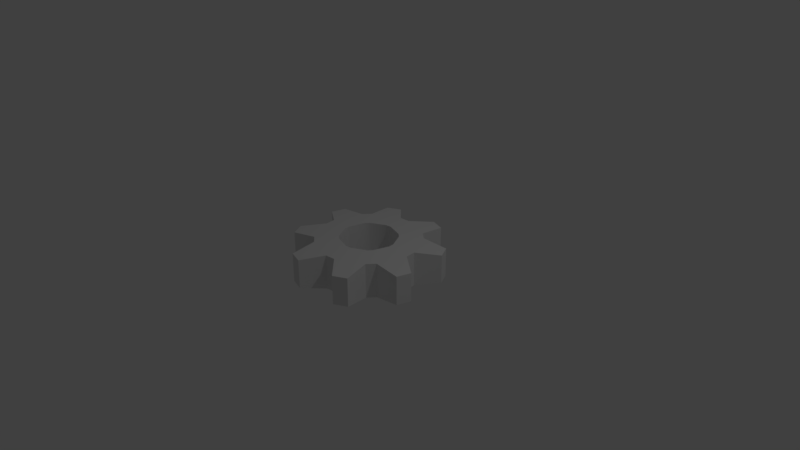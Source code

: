 # Source: gear.blend  (saved by Blender 2.78.0; exported with 4.5.12 LTS)
import bpy
from mathutils import Matrix  # noqa: F401  (used for matrix-valued properties, if any)

bpy.ops.wm.read_factory_settings(use_empty=True)
scene = bpy.context.scene
scene.name = 'Scene'

# ---- collections
col_collection_1 = bpy.data.collections.new('Collection 1'); scene.collection.children.link(col_collection_1)

# ---- materials (node trees are filled in below, after node groups)
mat_0_gear = bpy.data.materials.new('0_gear')
mat_0_gear.alpha_threshold = 0.0
mat_0_gear.use_transparent_shadow = False
mat_0_gear.roughness = 0.5

# ---- material node trees

# ---- world
world_world = bpy.data.worlds.new('World'); scene.world = world_world
world_world.color = (0.05088, 0.05088, 0.05088)
world_world.use_sun_shadow = False
world_world.sun_shadow_jitter_overblur = 0.0
world_world.cycles.sampling_method = 'MANUAL'

# ---- cameras
cam_camera = bpy.data.cameras.new('Camera')
cam_camera.clip_end = 100.0
cam_camera.lens = 35.0
cam_camera.sensor_width = 32.0
cam_camera.sensor_height = 18.0
cam_camera.ortho_scale = 7.314
cam_camera.dof.focus_distance = 0.0
cam_camera.dof.aperture_fstop = 128.0

# ---- lights
light_lamp = bpy.data.lights.new('Lamp', 'POINT')
light_lamp.transmission_factor = 0.0
light_lamp.cutoff_distance = 30.0
light_lamp.energy = 100.0
light_lamp.shadow_buffer_clip_start = 1.001
light_lamp.shadow_soft_size = 0.1
light_lamp.shadow_maximum_resolution = 0.006
light_lamp.use_absolute_resolution = True

# ---- meshes
me_cylinder = bpy.data.meshes.new('Cylinder')
me_cylinder.from_pydata([(3.793e-08, 0.6984, -0.2349), (3.793e-08, 0.6984, 0.2349), (0.1951, 0.9808, -0.1951), (0.1951, 0.9808, 0.1951), (0.3827, 0.9239, -0.1951), (0.3827, 0.9239, 0.1951), (0.388, 0.5807, -0.2349), (0.388, 0.5807, 0.2349), (0.4938, 0.4938, -0.2349), (0.4938, 0.4938, 0.2349), (0.8315, 0.5556, -0.1951), (0.8315, 0.5556, 0.1951), (0.9239, 0.3827, -0.1951), (0.9239, 0.3827, 0.1951), (0.6849, 0.1362, -0.2349), (0.6849, 0.1362, 0.2349), (0.6984, 1.381e-07, -0.2349), (0.6984, 1.381e-07, 0.2349), (0.9808, -0.1951, -0.1951), (0.9808, -0.1951, 0.1951), (0.9239, -0.3827, -0.1951), (0.9239, -0.3827, 0.1951), (0.5807, -0.388, -0.2349), (0.5807, -0.388, 0.2349), (0.4938, -0.4938, -0.2349), (0.4938, -0.4938, 0.2349), (0.5556, -0.8315, -0.1951), (0.5556, -0.8315, 0.1951), (0.3827, -0.9239, -0.1951), (0.3827, -0.9239, 0.1951), (0.1362, -0.6849, -0.2349), (0.1362, -0.6849, 0.2349), (-1.896e-07, -0.6984, -0.2349), (-1.896e-07, -0.6984, 0.2349), (-0.1951, -0.9808, -0.1951), (-0.1951, -0.9808, 0.1951), (-0.3827, -0.9239, -0.1951), (-0.3827, -0.9239, 0.1951), (-0.388, -0.5807, -0.2349), (-0.388, -0.5807, 0.2349), (-0.4938, -0.4938, -0.2349), (-0.4938, -0.4938, 0.2349), (-0.8315, -0.5556, -0.1951), (-0.8315, -0.5556, 0.1951), (-0.9239, -0.3827, -0.1951), (-0.9239, -0.3827, 0.1951), (-0.6849, -0.1362, -0.2349), (-0.6849, -0.1362, 0.2349), (-0.6984, 7.597e-07, -0.2349), (-0.6984, 7.597e-07, 0.2349), (-0.9808, 0.1951, -0.1951), (-0.9808, 0.1951, 0.1951), (-0.9239, 0.3827, -0.1951), (-0.9239, 0.3827, 0.1951), (-0.5807, 0.388, -0.2349), (-0.5807, 0.388, 0.2349), (-0.4938, 0.4938, -0.2349), (-0.4938, 0.4938, 0.2349), (-0.5556, 0.8315, -0.1951), (-0.5556, 0.8315, 0.1951), (-0.3827, 0.9239, -0.1951), (-0.3827, 0.9239, 0.1951), (-0.1362, 0.6849, -0.2349), (-0.1362, 0.6849, 0.2349), (6.644e-08, 0.3824, -0.2541), (6.644e-08, 0.3824, 0.2541), (0.2124, 0.3179, -0.2541), (0.2124, 0.3179, 0.2541), (0.2704, 0.2704, -0.2541), (0.2704, 0.2704, 0.2541), (0.375, 0.07459, -0.2541), (0.375, 0.07459, 0.2541), (0.3824, 2.145e-07, -0.2541), (0.3824, 2.145e-07, 0.2541), (0.3179, -0.2124, -0.2541), (0.3179, -0.2124, 0.2541), (0.2704, -0.2704, -0.2541), (0.2704, -0.2704, 0.2541), (0.07459, -0.375, -0.2541), (0.07459, -0.375, 0.2541), (-5.815e-08, -0.3824, -0.2541), (-5.815e-08, -0.3824, 0.2541), (-0.2124, -0.3179, -0.2541), (-0.2124, -0.3179, 0.2541), (-0.2704, -0.2704, -0.2541), (-0.2704, -0.2704, 0.2541), (-0.375, -0.07459, -0.2541), (-0.375, -0.07459, 0.2541), (-0.3824, 5.548e-07, -0.2541), (-0.3824, 5.548e-07, 0.2541), (-0.3179, 0.2124, -0.2541), (-0.3179, 0.2124, 0.2541), (-0.2704, 0.2704, -0.2541), (-0.2704, 0.2704, 0.2541), (-0.07459, 0.375, -0.2541), (-0.07459, 0.375, 0.2541), (0.1951, 0.9808, -0.1951), (0.1951, 0.9808, -0.1951), (3.793e-08, 0.6984, -0.2349), (3.793e-08, 0.6984, -0.2349), (3.793e-08, 0.6984, 0.2349), (3.793e-08, 0.6984, 0.2349), (0.1951, 0.9808, 0.1951), (0.1951, 0.9808, 0.1951), (0.3827, 0.9239, -0.1951), (0.3827, 0.9239, -0.1951), (0.3827, 0.9239, 0.1951), (0.3827, 0.9239, 0.1951), (0.388, 0.5807, -0.2349), (0.388, 0.5807, -0.2349), (0.388, 0.5807, 0.2349), (0.388, 0.5807, 0.2349), (0.4938, 0.4938, -0.2349), (0.4938, 0.4938, -0.2349), (0.4938, 0.4938, 0.2349), (0.4938, 0.4938, 0.2349), (0.8315, 0.5556, -0.1951), (0.8315, 0.5556, -0.1951), (0.8315, 0.5556, 0.1951), (0.8315, 0.5556, 0.1951), (0.9239, 0.3827, -0.1951), (0.9239, 0.3827, -0.1951), (0.9239, 0.3827, 0.1951), (0.9239, 0.3827, 0.1951), (0.6849, 0.1362, -0.2349), (0.6849, 0.1362, -0.2349), (0.6849, 0.1362, 0.2349), (0.6849, 0.1362, 0.2349), (0.6984, 1.381e-07, -0.2349), (0.6984, 1.381e-07, -0.2349), (0.6984, 1.381e-07, 0.2349), (0.6984, 1.381e-07, 0.2349), (0.9808, -0.1951, -0.1951), (0.9808, -0.1951, -0.1951), (0.9808, -0.1951, 0.1951), (0.9808, -0.1951, 0.1951), (0.9239, -0.3827, -0.1951), (0.9239, -0.3827, -0.1951), (0.9239, -0.3827, 0.1951), (0.9239, -0.3827, 0.1951), (0.5807, -0.388, -0.2349), (0.5807, -0.388, -0.2349), (0.5807, -0.388, 0.2349), (0.5807, -0.388, 0.2349), (0.4938, -0.4938, -0.2349), (0.4938, -0.4938, -0.2349), (0.4938, -0.4938, 0.2349), (0.4938, -0.4938, 0.2349), (0.5556, -0.8315, -0.1951), (0.5556, -0.8315, -0.1951), (0.5556, -0.8315, 0.1951), (0.5556, -0.8315, 0.1951), (0.3827, -0.9239, -0.1951), (0.3827, -0.9239, -0.1951), (0.3827, -0.9239, 0.1951), (0.3827, -0.9239, 0.1951), (0.1362, -0.6849, -0.2349), (0.1362, -0.6849, -0.2349), (0.1362, -0.6849, 0.2349), (0.1362, -0.6849, 0.2349), (-1.896e-07, -0.6984, -0.2349), (-1.896e-07, -0.6984, -0.2349), (-1.896e-07, -0.6984, 0.2349), (-1.896e-07, -0.6984, 0.2349), (-0.1951, -0.9808, -0.1951), (-0.1951, -0.9808, -0.1951), (-0.1951, -0.9808, 0.1951), (-0.1951, -0.9808, 0.1951), (-0.3827, -0.9239, -0.1951), (-0.3827, -0.9239, -0.1951), (-0.3827, -0.9239, 0.1951), (-0.3827, -0.9239, 0.1951), (-0.388, -0.5807, -0.2349), (-0.388, -0.5807, -0.2349), (-0.388, -0.5807, 0.2349), (-0.388, -0.5807, 0.2349), (-0.4938, -0.4938, -0.2349), (-0.4938, -0.4938, -0.2349), (-0.4938, -0.4938, 0.2349), (-0.4938, -0.4938, 0.2349), (-0.8315, -0.5556, -0.1951), (-0.8315, -0.5556, -0.1951), (-0.8315, -0.5556, 0.1951), (-0.8315, -0.5556, 0.1951), (-0.9239, -0.3827, -0.1951), (-0.9239, -0.3827, -0.1951), (-0.9239, -0.3827, 0.1951), (-0.9239, -0.3827, 0.1951), (-0.6849, -0.1362, -0.2349), (-0.6849, -0.1362, -0.2349), (-0.6849, -0.1362, 0.2349), (-0.6849, -0.1362, 0.2349), (-0.6984, 7.597e-07, -0.2349), (-0.6984, 7.597e-07, -0.2349), (-0.6984, 7.597e-07, 0.2349), (-0.6984, 7.597e-07, 0.2349), (-0.9808, 0.1951, -0.1951), (-0.9808, 0.1951, -0.1951), (-0.9808, 0.1951, 0.1951), (-0.9808, 0.1951, 0.1951), (-0.9239, 0.3827, -0.1951), (-0.9239, 0.3827, -0.1951), (-0.9239, 0.3827, 0.1951), (-0.9239, 0.3827, 0.1951), (-0.5807, 0.388, -0.2349), (-0.5807, 0.388, -0.2349), (-0.5807, 0.388, 0.2349), (-0.5807, 0.388, 0.2349), (-0.4938, 0.4938, -0.2349), (-0.4938, 0.4938, -0.2349), (-0.4938, 0.4938, 0.2349), (-0.4938, 0.4938, 0.2349), (-0.5556, 0.8315, -0.1951), (-0.5556, 0.8315, -0.1951), (-0.5556, 0.8315, 0.1951), (-0.5556, 0.8315, 0.1951), (-0.3827, 0.9239, -0.1951), (-0.3827, 0.9239, -0.1951), (-0.3827, 0.9239, 0.1951), (-0.3827, 0.9239, 0.1951), (-0.1362, 0.6849, -0.2349), (-0.1362, 0.6849, -0.2349), (-0.1362, 0.6849, 0.2349), (-0.1362, 0.6849, 0.2349), (0.2124, 0.3179, 0.2541), (0.2704, 0.2704, 0.2541), (0.2704, 0.2704, -0.2541), (0.2124, 0.3179, -0.2541), (0.3824, 2.145e-07, -0.2541), (0.375, 0.07459, -0.2541), (0.375, 0.07459, 0.2541), (0.3824, 2.145e-07, 0.2541), (0.2704, -0.2704, -0.2541), (0.3179, -0.2124, -0.2541), (0.3179, -0.2124, 0.2541), (0.2704, -0.2704, 0.2541), (-5.815e-08, -0.3824, -0.2541), (0.07459, -0.375, -0.2541), (0.07459, -0.375, 0.2541), (-5.815e-08, -0.3824, 0.2541), (-0.2704, -0.2704, -0.2541), (-0.2124, -0.3179, -0.2541), (-0.2124, -0.3179, 0.2541), (-0.2704, -0.2704, 0.2541), (-0.3824, 5.548e-07, -0.2541), (-0.375, -0.07459, -0.2541), (-0.375, -0.07459, 0.2541), (-0.3824, 5.548e-07, 0.2541), (-0.2704, 0.2704, -0.2541), (-0.3179, 0.2124, -0.2541), (-0.3179, 0.2124, 0.2541), (-0.2704, 0.2704, 0.2541), (6.644e-08, 0.3824, -0.2541), (-0.07459, 0.375, -0.2541), (-0.07459, 0.375, 0.2541), (6.644e-08, 0.3824, 0.2541)], [], [(98, 100, 102, 96), (97, 103, 106, 104), (105, 107, 110, 108), (109, 111, 114, 112), (113, 115, 118, 116), (117, 119, 122, 120), (121, 123, 126, 124), (125, 127, 130, 128), (129, 131, 134, 132), (133, 135, 138, 136), (137, 139, 142, 140), (141, 143, 146, 144), (145, 147, 150, 148), (149, 151, 154, 152), (153, 155, 158, 156), (157, 159, 162, 160), (161, 163, 166, 164), (165, 167, 170, 168), (169, 171, 174, 172), (173, 175, 178, 176), (177, 179, 182, 180), (181, 183, 186, 184), (185, 187, 190, 188), (189, 191, 194, 192), (193, 195, 198, 196), (197, 199, 202, 200), (201, 203, 206, 204), (205, 207, 210, 208), (209, 211, 214, 212), (213, 215, 218, 216), (217, 219, 222, 220), (221, 223, 101, 99), (10, 12, 14, 8), (2, 4, 6, 0), (18, 20, 22, 16), (26, 28, 30, 24), (34, 36, 38, 32), (42, 44, 46, 40), (50, 52, 54, 48), (58, 60, 62, 56), (25, 31, 29, 27), (17, 23, 21, 19), (9, 15, 13, 11), (1, 7, 5, 3), (57, 63, 61, 59), (49, 55, 53, 51), (41, 47, 45, 43), (33, 39, 37, 35), (31, 25, 235, 238), (17, 15, 230, 231), (6, 8, 226, 227), (9, 7, 224, 225), (24, 30, 237, 232), (32, 38, 241, 236), (40, 46, 245, 240), (62, 0, 252, 253), (48, 54, 249, 244), (1, 63, 254, 255), (54, 56, 248, 249), (56, 62, 253, 248), (57, 55, 250, 251), (0, 6, 227, 252), (46, 48, 244, 245), (15, 9, 225, 230), (8, 14, 229, 226), (49, 47, 246, 247), (7, 1, 255, 224), (38, 40, 240, 241), (23, 17, 231, 234), (63, 57, 251, 254), (41, 39, 242, 243), (16, 22, 233, 228), (30, 32, 236, 237), (55, 49, 247, 250), (33, 31, 238, 239), (47, 41, 243, 246), (22, 24, 232, 233), (39, 33, 239, 242), (25, 23, 234, 235), (14, 16, 228, 229), (95, 93, 92, 94), (64, 65, 95, 94), (67, 65, 64, 66), (67, 66, 68, 69), (71, 69, 68, 70), (72, 73, 71, 70), (75, 73, 72, 74), (92, 93, 91, 90), (91, 89, 88, 90), (88, 89, 87, 86), (87, 85, 84, 86), (76, 77, 75, 74), (79, 77, 76, 78), (80, 81, 79, 78), (83, 81, 80, 82), (84, 85, 83, 82)])
me_cylinder.polygons.foreach_set('use_smooth', [True] * 96)
_uv = me_cylinder.uv_layers.new(name='UVMap')
_uv.uv.foreach_set('vector', [0.7295, 0.7464, 0.7295, 0.8686, 0.6403, 0.8583, 0.6403, 0.7568, 0.3699, 0.8695, 0.4714, 0.8695, 0.4714, 0.9204, 0.3699, 0.9204, 0.9098, 0.5108, 0.9098, 0.6122, 0.8205, 0.6226, 0.8205, 0.5004, 0.9826, 0.5004, 0.9826, 0.6226, 0.947, 0.6226, 0.947, 0.5004, 0.4592, 0.6234, 0.4592, 0.7456, 0.3699, 0.7353, 0.3699, 0.6338, 0.8715, 0.7464, 0.8715, 0.8479, 0.8205, 0.8479, 0.8205, 0.7464, 0.8196, 0.7568, 0.8196, 0.8583, 0.7304, 0.8686, 0.7304, 0.7464, 0.9597, 0.7464, 0.9597, 0.8686, 0.9241, 0.8686, 0.9241, 0.7464, 0.8196, 0.5004, 0.8196, 0.6226, 0.7304, 0.6122, 0.7304, 0.5108, 0.8715, 0.8487, 0.8715, 0.9502, 0.8205, 0.9502, 0.8205, 0.8487, 0.4592, 0.7568, 0.4592, 0.8583, 0.3699, 0.8686, 0.3699, 0.7464, 0.9462, 0.5004, 0.9462, 0.6226, 0.9106, 0.6226, 0.9106, 0.5004, 0.7295, 0.5004, 0.7295, 0.6226, 0.6403, 0.6122, 0.6403, 0.5108, 0.8715, 0.6234, 0.8715, 0.7249, 0.8205, 0.7249, 0.8205, 0.6234, 0.5493, 0.5108, 0.5493, 0.6122, 0.46, 0.6226, 0.46, 0.5004, 0.9597, 0.6234, 0.9597, 0.7456, 0.9241, 0.7456, 0.9241, 0.6234, 0.4592, 0.5004, 0.4592, 0.6226, 0.3699, 0.6122, 0.3699, 0.5108, 0.9233, 0.6234, 0.9233, 0.7249, 0.8723, 0.7249, 0.8723, 0.6234, 0.6394, 0.5108, 0.6394, 0.6122, 0.5502, 0.6226, 0.5502, 0.5004, 0.7489, 0.8695, 0.7489, 0.9916, 0.7133, 0.9916, 0.7133, 0.8695, 0.5493, 0.6234, 0.5493, 0.7456, 0.46, 0.7353, 0.46, 0.6338, 0.5745, 0.8695, 0.676, 0.8695, 0.676, 0.9204, 0.5745, 0.9204, 0.7295, 0.6338, 0.7295, 0.7353, 0.6403, 0.7456, 0.6403, 0.6234, 0.9079, 0.8487, 0.9079, 0.9709, 0.8723, 0.9709, 0.8723, 0.8487, 0.6394, 0.6234, 0.6394, 0.7456, 0.5502, 0.7353, 0.5502, 0.6338, 0.4722, 0.8695, 0.5737, 0.8695, 0.5737, 0.9204, 0.4722, 0.9204, 0.6394, 0.7568, 0.6394, 0.8583, 0.5502, 0.8686, 0.5502, 0.7464, 0.7124, 0.8695, 0.7124, 0.9916, 0.6768, 0.9916, 0.6768, 0.8695, 0.5493, 0.7464, 0.5493, 0.8686, 0.46, 0.8583, 0.46, 0.7568, 0.9233, 0.7464, 0.9233, 0.8479, 0.8723, 0.8479, 0.8723, 0.7464, 0.8196, 0.6338, 0.8196, 0.7353, 0.7304, 0.7456, 0.7304, 0.6234, 0.7853, 0.8695, 0.7853, 0.9916, 0.7497, 0.9916, 0.7497, 0.8695, 0.4996, 0.3258, 0.4801, 0.3729, 0.3905, 0.3653, 0.4308, 0.2678, 0.4801, 0.1271, 0.4996, 0.1742, 0.4308, 0.2322, 0.3905, 0.1347, 0.3729, 0.4801, 0.3258, 0.4996, 0.2678, 0.4308, 0.3653, 0.3905, 0.1742, 0.4996, 0.1271, 0.4801, 0.1347, 0.3905, 0.2322, 0.4309, 0.01993, 0.3729, 0.0004141, 0.3258, 0.06916, 0.2678, 0.1095, 0.3653, 0.0004177, 0.1742, 0.01994, 0.1271, 0.1095, 0.1347, 0.06916, 0.2322, 0.1271, 0.01994, 0.1742, 0.0004154, 0.2322, 0.06916, 0.1347, 0.1095, 0.3258, 0.0004141, 0.3729, 0.01994, 0.3653, 0.1095, 0.2678, 0.06916, 0.6095, 0.1347, 0.5692, 0.2322, 0.5004, 0.1742, 0.5199, 0.1271, 0.7322, 0.06916, 0.6347, 0.1095, 0.6271, 0.01993, 0.6742, 0.0004141, 0.8653, 0.1095, 0.7678, 0.06916, 0.8258, 0.0004153, 0.8729, 0.01994, 0.9308, 0.2322, 0.8905, 0.1347, 0.9801, 0.1271, 0.9996, 0.1742, 0.8905, 0.3653, 0.9308, 0.2678, 0.9996, 0.3258, 0.9801, 0.3729, 0.7678, 0.4309, 0.8653, 0.3905, 0.8729, 0.4801, 0.8258, 0.4996, 0.6347, 0.3905, 0.7322, 0.4309, 0.6742, 0.4996, 0.6271, 0.4801, 0.5692, 0.2678, 0.6095, 0.3653, 0.5199, 0.3729, 0.5004, 0.3258, 0.5692, 0.2322, 0.6095, 0.1347, 0.6732, 0.1869, 0.6511, 0.2402, 0.7322, 0.06916, 0.7678, 0.06916, 0.7598, 0.1511, 0.7403, 0.1511, 0.4308, 0.2322, 0.4308, 0.2678, 0.3489, 0.2598, 0.3489, 0.2403, 0.8653, 0.1095, 0.8905, 0.1347, 0.8268, 0.187, 0.8131, 0.1732, 0.2322, 0.4309, 0.1347, 0.3905, 0.1869, 0.3268, 0.2402, 0.3489, 0.1095, 0.3653, 0.06916, 0.2678, 0.1511, 0.2597, 0.1732, 0.313, 0.06916, 0.2322, 0.1095, 0.1347, 0.1732, 0.1869, 0.1511, 0.2402, 0.3653, 0.1095, 0.3905, 0.1347, 0.3268, 0.187, 0.3131, 0.1732, 0.1347, 0.1095, 0.2322, 0.06916, 0.2403, 0.1511, 0.187, 0.1732, 0.9308, 0.2322, 0.9308, 0.2678, 0.8489, 0.2598, 0.8489, 0.2403, 0.2322, 0.06916, 0.2678, 0.06916, 0.2598, 0.1511, 0.2403, 0.1511, 0.2678, 0.06916, 0.3653, 0.1095, 0.3131, 0.1732, 0.2598, 0.1511, 0.8905, 0.3653, 0.8653, 0.3905, 0.813, 0.3268, 0.8268, 0.3131, 0.3905, 0.1347, 0.4308, 0.2322, 0.3489, 0.2403, 0.3268, 0.187, 0.1095, 0.1347, 0.1347, 0.1095, 0.187, 0.1732, 0.1732, 0.1869, 0.7678, 0.06916, 0.8653, 0.1095, 0.8131, 0.1732, 0.7598, 0.1511, 0.4308, 0.2678, 0.3905, 0.3653, 0.3268, 0.3131, 0.3489, 0.2598, 0.7678, 0.4309, 0.7322, 0.4309, 0.7402, 0.3489, 0.7597, 0.3489, 0.8905, 0.1347, 0.9308, 0.2322, 0.8489, 0.2403, 0.8268, 0.187, 0.06916, 0.2678, 0.06916, 0.2322, 0.1511, 0.2402, 0.1511, 0.2597, 0.6347, 0.1095, 0.7322, 0.06916, 0.7403, 0.1511, 0.687, 0.1732, 0.9308, 0.2678, 0.8905, 0.3653, 0.8268, 0.3131, 0.8489, 0.2598, 0.6347, 0.3905, 0.6095, 0.3653, 0.6732, 0.313, 0.6869, 0.3268, 0.3653, 0.3905, 0.2678, 0.4308, 0.2597, 0.3489, 0.313, 0.3268, 0.1347, 0.3905, 0.1095, 0.3653, 0.1732, 0.313, 0.1869, 0.3268, 0.8653, 0.3905, 0.7678, 0.4309, 0.7597, 0.3489, 0.813, 0.3268, 0.5692, 0.2678, 0.5692, 0.2322, 0.6511, 0.2402, 0.6511, 0.2597, 0.7322, 0.4309, 0.6347, 0.3905, 0.6869, 0.3268, 0.7402, 0.3489, 0.2678, 0.4308, 0.2322, 0.4309, 0.2402, 0.3489, 0.2597, 0.3489, 0.6095, 0.3653, 0.5692, 0.2678, 0.6511, 0.2597, 0.6732, 0.313, 0.6095, 0.1347, 0.6347, 0.1095, 0.687, 0.1732, 0.6732, 0.1869, 0.3905, 0.3653, 0.3653, 0.3905, 0.313, 0.3268, 0.3268, 0.3131, 0.2413, 0.8688, 0.1211, 0.868, 0.1698, 0.7256, 0.1949, 0.7272, 0.2043, 0.7239, 0.2704, 0.8589, 0.2413, 0.8688, 0.1949, 0.7272, 0.3556, 0.7739, 0.2704, 0.8589, 0.2043, 0.7239, 0.2222, 0.707, 0.3556, 0.7739, 0.2222, 0.707, 0.2265, 0.6976, 0.3691, 0.7463, 0.3687, 0.6263, 0.3691, 0.7463, 0.2265, 0.6976, 0.2279, 0.6725, 0.2245, 0.6631, 0.3588, 0.5974, 0.3687, 0.6263, 0.2279, 0.6725, 0.2744, 0.5138, 0.3588, 0.5974, 0.2245, 0.6631, 0.2082, 0.6457, 0.1698, 0.7256, 0.1211, 0.868, 0.09353, 0.8544, 0.1602, 0.7215, 0.09353, 0.8544, 0.01012, 0.7686, 0.1453, 0.7028, 0.1602, 0.7215, 0.1453, 0.7028, 0.01012, 0.7686, 0.0004141, 0.7396, 0.1414, 0.6933, 0.0004141, 0.7396, 0.002073, 0.6206, 0.1439, 0.6692, 0.1414, 0.6933, 0.1993, 0.6417, 0.2471, 0.5004, 0.2744, 0.5138, 0.2082, 0.6457, 0.1287, 0.5004, 0.2471, 0.5004, 0.1993, 0.6417, 0.1752, 0.6406, 0.1662, 0.6442, 0.1, 0.5102, 0.1287, 0.5004, 0.1752, 0.6406, 0.0156, 0.5934, 0.1, 0.5102, 0.1662, 0.6442, 0.1477, 0.66, 0.1439, 0.6692, 0.002073, 0.6206, 0.0156, 0.5934, 0.1477, 0.66])
me_cylinder.materials.append(mat_0_gear)
me_cylinder.use_remesh_preserve_volume = False
me_cylinder.use_remesh_preserve_attributes = False
me_cylinder.use_mirror_vertex_groups = False
me_cylinder.update()

# ---- objects
ob_0_gear = bpy.data.objects.new('0_gear', me_cylinder)
ob_lamp = bpy.data.objects.new('Lamp', light_lamp)
ob_camera = bpy.data.objects.new('Camera', cam_camera)

# ---- transforms, parenting, visibility, modifiers, constraints
ob_0_gear.location = (0.0, 0.0, 0.0)
ob_0_gear.lineart.crease_threshold = 0.0
ob_lamp.location = (4.076, 1.005, 5.904)
ob_lamp.rotation_euler = (0.6503, 0.05522, 1.866)
ob_lamp.lock_rotations_4d = False
ob_lamp.empty_display_type = 'ARROWS'
ob_lamp.color = (0.0, 0.0, 0.0, 0.0)
ob_lamp.hide_viewport = True
ob_lamp.lineart.crease_threshold = 0.0
ob_camera.location = (7.481, -6.508, 5.344)
ob_camera.rotation_euler = (1.109, 0.0, 0.8149)
ob_camera.lock_rotations_4d = False
ob_camera.empty_display_type = 'ARROWS'
ob_camera.color = (0.0, 0.0, 0.0, 0.0)
ob_camera.hide_viewport = True
ob_camera.display_type = 'WIRE'
ob_camera.lineart.crease_threshold = 0.0

# ---- collection membership
col_collection_1.objects.link(ob_0_gear)
col_collection_1.objects.link(ob_lamp)
col_collection_1.objects.link(ob_camera)

# ---- scene / render settings (as saved in the file)
scene.camera = ob_camera
scene.frame_start = 1; scene.frame_end = 250; scene.frame_set(1)
scene.render.engine = 'BLENDER_EEVEE_NEXT'
scene.render.resolution_percentage = 50
scene.render.dither_intensity = 0.0
scene.cycles.use_denoising = False
scene.cycles.samples = 128
scene.cycles.sampling_pattern = 'TABULATED_SOBOL'
scene.cycles.light_sampling_threshold = 0.0
scene.cycles.use_adaptive_sampling = False
scene.cycles.use_light_tree = False
scene.cycles.blur_glossy = 0.0
scene.cycles.sample_clamp_indirect = 0.0
scene.view_settings.view_transform = 'Standard'
bpy.context.view_layer.update()
